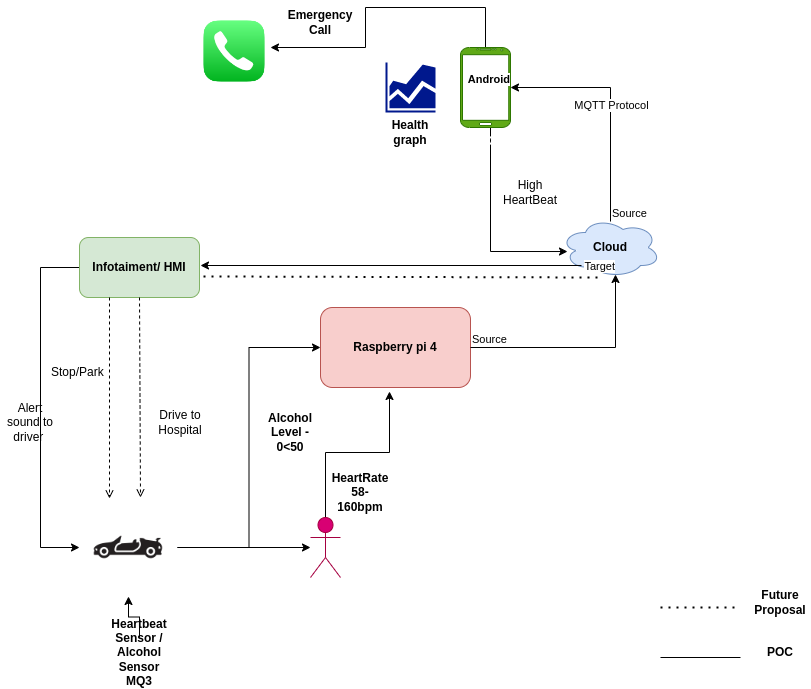

The diagram above was exported from draw.io. Its source (the exported page's mxGraphModel, read from the mxfile embedded in the PNG):
<mxGraphModel dx="1422" dy="771" grid="1" gridSize="10" guides="1" tooltips="1" connect="1" arrows="1" fold="1" page="1" pageScale="1" pageWidth="850" pageHeight="1100" math="0" shadow="0">
  <root>
    <mxCell id="0" />
    <mxCell id="1" parent="0" />
    <mxCell id="84Bt1QjEq-Lrc7F4Hmev-8" value="&lt;b&gt;Raspberry pi 4&lt;/b&gt;" style="rounded=1;whiteSpace=wrap;html=1;fillColor=#f8cecc;strokeColor=#b85450;" parent="1" vertex="1">
      <mxGeometry x="330" y="340" width="150" height="80" as="geometry" />
    </mxCell>
    <mxCell id="84Bt1QjEq-Lrc7F4Hmev-10" value="&lt;b&gt;Cloud&lt;/b&gt;" style="ellipse;shape=cloud;whiteSpace=wrap;html=1;align=center;fillColor=#dae8fc;strokeColor=#6c8ebf;" parent="1" vertex="1">
      <mxGeometry x="570" y="250" width="100" height="60" as="geometry" />
    </mxCell>
    <mxCell id="84Bt1QjEq-Lrc7F4Hmev-44" style="edgeStyle=orthogonalEdgeStyle;rounded=0;orthogonalLoop=1;jettySize=auto;html=1;entryX=0.07;entryY=0.567;entryDx=0;entryDy=0;entryPerimeter=0;" parent="1" source="84Bt1QjEq-Lrc7F4Hmev-13" target="84Bt1QjEq-Lrc7F4Hmev-10" edge="1">
      <mxGeometry relative="1" as="geometry">
        <Array as="points">
          <mxPoint x="500" y="284" />
        </Array>
      </mxGeometry>
    </mxCell>
    <mxCell id="84Bt1QjEq-Lrc7F4Hmev-51" style="edgeStyle=orthogonalEdgeStyle;rounded=0;orthogonalLoop=1;jettySize=auto;html=1;" parent="1" source="84Bt1QjEq-Lrc7F4Hmev-13" edge="1">
      <mxGeometry relative="1" as="geometry">
        <mxPoint x="280" y="80" as="targetPoint" />
        <Array as="points">
          <mxPoint x="495" y="40" />
          <mxPoint x="375" y="40" />
          <mxPoint x="375" y="80" />
        </Array>
      </mxGeometry>
    </mxCell>
    <mxCell id="84Bt1QjEq-Lrc7F4Hmev-13" value="&lt;b&gt;Health Graph&lt;/b&gt;" style="verticalLabelPosition=bottom;verticalAlign=top;html=1;shadow=0;dashed=0;strokeWidth=1;shape=mxgraph.android.phone2;strokeColor=#2D7600;fillColor=#60a917;fontColor=#ffffff;" parent="1" vertex="1">
      <mxGeometry x="470" y="80" width="50" height="80" as="geometry" />
    </mxCell>
    <mxCell id="84Bt1QjEq-Lrc7F4Hmev-21" value="" style="endArrow=classic;html=1;rounded=0;exitX=0.5;exitY=0.067;exitDx=0;exitDy=0;exitPerimeter=0;" parent="1" source="84Bt1QjEq-Lrc7F4Hmev-10" edge="1">
      <mxGeometry relative="1" as="geometry">
        <mxPoint x="340" y="310" as="sourcePoint" />
        <mxPoint x="520" y="120" as="targetPoint" />
        <Array as="points">
          <mxPoint x="620" y="120" />
        </Array>
      </mxGeometry>
    </mxCell>
    <mxCell id="84Bt1QjEq-Lrc7F4Hmev-22" value="MQTT Protocol" style="edgeLabel;resizable=0;html=1;align=center;verticalAlign=middle;" parent="84Bt1QjEq-Lrc7F4Hmev-21" connectable="0" vertex="1">
      <mxGeometry relative="1" as="geometry" />
    </mxCell>
    <mxCell id="84Bt1QjEq-Lrc7F4Hmev-23" value="Source" style="edgeLabel;resizable=0;html=1;align=left;verticalAlign=bottom;" parent="84Bt1QjEq-Lrc7F4Hmev-21" connectable="0" vertex="1">
      <mxGeometry x="-1" relative="1" as="geometry" />
    </mxCell>
    <mxCell id="84Bt1QjEq-Lrc7F4Hmev-24" value="&lt;b&gt;Android&lt;/b&gt;" style="edgeLabel;resizable=0;html=1;align=right;verticalAlign=bottom;" parent="84Bt1QjEq-Lrc7F4Hmev-21" connectable="0" vertex="1">
      <mxGeometry x="1" relative="1" as="geometry" />
    </mxCell>
    <mxCell id="84Bt1QjEq-Lrc7F4Hmev-30" style="edgeStyle=orthogonalEdgeStyle;rounded=0;orthogonalLoop=1;jettySize=auto;html=1;" parent="1" source="84Bt1QjEq-Lrc7F4Hmev-26" target="84Bt1QjEq-Lrc7F4Hmev-29" edge="1">
      <mxGeometry relative="1" as="geometry" />
    </mxCell>
    <mxCell id="84Bt1QjEq-Lrc7F4Hmev-54" style="edgeStyle=orthogonalEdgeStyle;rounded=0;orthogonalLoop=1;jettySize=auto;html=1;entryX=0;entryY=0.5;entryDx=0;entryDy=0;" parent="1" source="84Bt1QjEq-Lrc7F4Hmev-26" target="84Bt1QjEq-Lrc7F4Hmev-8" edge="1">
      <mxGeometry relative="1" as="geometry" />
    </mxCell>
    <mxCell id="84Bt1QjEq-Lrc7F4Hmev-26" value="" style="shape=image;html=1;verticalAlign=top;verticalLabelPosition=bottom;labelBackgroundColor=#ffffff;imageAspect=0;aspect=fixed;image=https://cdn4.iconfinder.com/data/icons/transportation-190/1000/car_sports_car_sports_sports_vehicle_sport_sports_utility_vehicle_automotive-128.png" parent="1" vertex="1">
      <mxGeometry x="89" y="531" width="98" height="98" as="geometry" />
    </mxCell>
    <mxCell id="84Bt1QjEq-Lrc7F4Hmev-31" style="edgeStyle=orthogonalEdgeStyle;rounded=0;orthogonalLoop=1;jettySize=auto;html=1;entryX=0.46;entryY=1.05;entryDx=0;entryDy=0;entryPerimeter=0;" parent="1" source="84Bt1QjEq-Lrc7F4Hmev-29" target="84Bt1QjEq-Lrc7F4Hmev-8" edge="1">
      <mxGeometry relative="1" as="geometry" />
    </mxCell>
    <mxCell id="84Bt1QjEq-Lrc7F4Hmev-29" value="Actor" style="shape=umlActor;verticalLabelPosition=bottom;verticalAlign=top;html=1;outlineConnect=0;fillColor=#d80073;fontColor=#ffffff;strokeColor=#A50040;" parent="1" vertex="1">
      <mxGeometry x="320" y="550" width="30" height="60" as="geometry" />
    </mxCell>
    <mxCell id="84Bt1QjEq-Lrc7F4Hmev-35" value="" style="edgeStyle=orthogonalEdgeStyle;rounded=0;orthogonalLoop=1;jettySize=auto;html=1;" parent="1" source="84Bt1QjEq-Lrc7F4Hmev-34" target="84Bt1QjEq-Lrc7F4Hmev-26" edge="1">
      <mxGeometry relative="1" as="geometry" />
    </mxCell>
    <mxCell id="84Bt1QjEq-Lrc7F4Hmev-34" value="&lt;span style=&quot;text-align: left;&quot;&gt;&lt;b&gt;Heartbeat Sensor / Alcohol Sensor MQ3&lt;/b&gt;&lt;/span&gt;" style="text;html=1;strokeColor=none;fillColor=none;align=center;verticalAlign=middle;whiteSpace=wrap;rounded=0;" parent="1" vertex="1">
      <mxGeometry x="119" y="670" width="60" height="30" as="geometry" />
    </mxCell>
    <mxCell id="84Bt1QjEq-Lrc7F4Hmev-36" value="&lt;b&gt;HeartRate&lt;br&gt;58-160bpm&lt;br&gt;&lt;/b&gt;" style="text;html=1;strokeColor=none;fillColor=none;align=center;verticalAlign=middle;whiteSpace=wrap;rounded=0;" parent="1" vertex="1">
      <mxGeometry x="340" y="510" width="60" height="30" as="geometry" />
    </mxCell>
    <mxCell id="84Bt1QjEq-Lrc7F4Hmev-42" value="" style="sketch=0;aspect=fixed;pointerEvents=1;shadow=0;dashed=0;html=1;strokeColor=none;labelPosition=center;verticalLabelPosition=bottom;verticalAlign=top;align=center;fillColor=#00188D;shape=mxgraph.mscae.general.graph" parent="1" vertex="1">
      <mxGeometry x="395" y="95" width="50" height="50" as="geometry" />
    </mxCell>
    <mxCell id="84Bt1QjEq-Lrc7F4Hmev-43" value="&lt;b&gt;Health graph&lt;/b&gt;" style="text;html=1;strokeColor=none;fillColor=none;align=center;verticalAlign=middle;whiteSpace=wrap;rounded=0;" parent="1" vertex="1">
      <mxGeometry x="390" y="150" width="60" height="30" as="geometry" />
    </mxCell>
    <mxCell id="84Bt1QjEq-Lrc7F4Hmev-45" value="High HeartBeat" style="text;html=1;strokeColor=none;fillColor=none;align=center;verticalAlign=middle;whiteSpace=wrap;rounded=0;" parent="1" vertex="1">
      <mxGeometry x="510" y="210" width="60" height="30" as="geometry" />
    </mxCell>
    <mxCell id="84Bt1QjEq-Lrc7F4Hmev-56" style="edgeStyle=orthogonalEdgeStyle;rounded=0;orthogonalLoop=1;jettySize=auto;html=1;entryX=0;entryY=0.5;entryDx=0;entryDy=0;" parent="1" source="84Bt1QjEq-Lrc7F4Hmev-46" target="84Bt1QjEq-Lrc7F4Hmev-26" edge="1">
      <mxGeometry relative="1" as="geometry">
        <Array as="points">
          <mxPoint x="50" y="300" />
          <mxPoint x="50" y="580" />
        </Array>
      </mxGeometry>
    </mxCell>
    <mxCell id="84Bt1QjEq-Lrc7F4Hmev-46" value="&lt;b&gt;Infotaiment/ HMI&lt;/b&gt;" style="rounded=1;whiteSpace=wrap;html=1;fillColor=#d5e8d4;strokeColor=#82b366;" parent="1" vertex="1">
      <mxGeometry x="89" y="270" width="120" height="60" as="geometry" />
    </mxCell>
    <mxCell id="84Bt1QjEq-Lrc7F4Hmev-47" value="" style="endArrow=classic;html=1;rounded=0;exitX=0.21;exitY=0.8;exitDx=0;exitDy=0;exitPerimeter=0;" parent="1" source="84Bt1QjEq-Lrc7F4Hmev-10" edge="1">
      <mxGeometry width="50" height="50" relative="1" as="geometry">
        <mxPoint x="400" y="290" as="sourcePoint" />
        <mxPoint x="210" y="298" as="targetPoint" />
      </mxGeometry>
    </mxCell>
    <mxCell id="84Bt1QjEq-Lrc7F4Hmev-52" value="" style="shape=image;html=1;verticalAlign=top;verticalLabelPosition=bottom;labelBackgroundColor=#ffffff;imageAspect=0;aspect=fixed;image=https://cdn0.iconfinder.com/data/icons/apple-apps/100/Apple_Phone-128.png" parent="1" vertex="1">
      <mxGeometry x="210" y="50" width="68" height="68" as="geometry" />
    </mxCell>
    <mxCell id="84Bt1QjEq-Lrc7F4Hmev-53" value="&lt;b&gt;Emergency Call&lt;/b&gt;" style="text;html=1;strokeColor=none;fillColor=none;align=center;verticalAlign=middle;whiteSpace=wrap;rounded=0;" parent="1" vertex="1">
      <mxGeometry x="300" y="40" width="60" height="30" as="geometry" />
    </mxCell>
    <mxCell id="84Bt1QjEq-Lrc7F4Hmev-55" value="&lt;b&gt;Alcohol Level - 0&amp;lt;50&lt;/b&gt;" style="text;html=1;strokeColor=none;fillColor=none;align=center;verticalAlign=middle;whiteSpace=wrap;rounded=0;" parent="1" vertex="1">
      <mxGeometry x="270" y="450" width="60" height="30" as="geometry" />
    </mxCell>
    <mxCell id="84Bt1QjEq-Lrc7F4Hmev-57" value="Alert sound to driver&amp;nbsp;" style="text;html=1;strokeColor=none;fillColor=none;align=center;verticalAlign=middle;whiteSpace=wrap;rounded=0;" parent="1" vertex="1">
      <mxGeometry x="10" y="440" width="60" height="30" as="geometry" />
    </mxCell>
    <mxCell id="84Bt1QjEq-Lrc7F4Hmev-58" value="" style="endArrow=none;dashed=1;html=1;dashPattern=1 3;strokeWidth=2;rounded=0;entryX=0.4;entryY=1;entryDx=0;entryDy=0;entryPerimeter=0;exitX=1.033;exitY=0.65;exitDx=0;exitDy=0;exitPerimeter=0;" parent="1" source="84Bt1QjEq-Lrc7F4Hmev-46" target="84Bt1QjEq-Lrc7F4Hmev-10" edge="1">
      <mxGeometry width="50" height="50" relative="1" as="geometry">
        <mxPoint x="400" y="410" as="sourcePoint" />
        <mxPoint x="450" y="360" as="targetPoint" />
      </mxGeometry>
    </mxCell>
    <mxCell id="84Bt1QjEq-Lrc7F4Hmev-65" value="" style="endArrow=classic;html=1;rounded=0;entryX=0.55;entryY=0.95;entryDx=0;entryDy=0;entryPerimeter=0;exitX=1;exitY=0.5;exitDx=0;exitDy=0;" parent="1" source="84Bt1QjEq-Lrc7F4Hmev-8" target="84Bt1QjEq-Lrc7F4Hmev-10" edge="1">
      <mxGeometry relative="1" as="geometry">
        <mxPoint x="340" y="380" as="sourcePoint" />
        <mxPoint x="500" y="380" as="targetPoint" />
        <Array as="points">
          <mxPoint x="625" y="380" />
        </Array>
      </mxGeometry>
    </mxCell>
    <mxCell id="84Bt1QjEq-Lrc7F4Hmev-67" value="Source" style="edgeLabel;resizable=0;html=1;align=left;verticalAlign=bottom;" parent="84Bt1QjEq-Lrc7F4Hmev-65" connectable="0" vertex="1">
      <mxGeometry x="-1" relative="1" as="geometry" />
    </mxCell>
    <mxCell id="84Bt1QjEq-Lrc7F4Hmev-68" value="Target" style="edgeLabel;resizable=0;html=1;align=right;verticalAlign=bottom;" parent="84Bt1QjEq-Lrc7F4Hmev-65" connectable="0" vertex="1">
      <mxGeometry x="1" relative="1" as="geometry" />
    </mxCell>
    <mxCell id="84Bt1QjEq-Lrc7F4Hmev-71" value="Drive to Hospital" style="text;html=1;strokeColor=none;fillColor=none;align=center;verticalAlign=middle;whiteSpace=wrap;rounded=0;" parent="1" vertex="1">
      <mxGeometry x="160" y="440" width="60" height="30" as="geometry" />
    </mxCell>
    <mxCell id="84Bt1QjEq-Lrc7F4Hmev-74" value="" style="html=1;verticalAlign=bottom;labelBackgroundColor=none;endArrow=open;endFill=0;dashed=1;rounded=0;exitX=0.5;exitY=1;exitDx=0;exitDy=0;" parent="1" source="84Bt1QjEq-Lrc7F4Hmev-46" edge="1">
      <mxGeometry x="-0.1045" y="11" width="160" relative="1" as="geometry">
        <mxPoint x="340" y="370" as="sourcePoint" />
        <mxPoint x="150" y="530" as="targetPoint" />
        <mxPoint as="offset" />
      </mxGeometry>
    </mxCell>
    <mxCell id="84Bt1QjEq-Lrc7F4Hmev-75" value="" style="html=1;verticalAlign=bottom;labelBackgroundColor=none;endArrow=open;endFill=0;dashed=1;rounded=0;exitX=0.5;exitY=1;exitDx=0;exitDy=0;" parent="1" edge="1">
      <mxGeometry width="160" relative="1" as="geometry">
        <mxPoint x="119" y="330" as="sourcePoint" />
        <mxPoint x="119" y="531" as="targetPoint" />
      </mxGeometry>
    </mxCell>
    <mxCell id="84Bt1QjEq-Lrc7F4Hmev-76" value="Stop/Park&amp;nbsp;" style="text;html=1;strokeColor=none;fillColor=none;align=center;verticalAlign=middle;whiteSpace=wrap;rounded=0;" parent="1" vertex="1">
      <mxGeometry x="59" y="390" width="60" height="30" as="geometry" />
    </mxCell>
    <mxCell id="84Bt1QjEq-Lrc7F4Hmev-78" value="" style="endArrow=none;dashed=1;html=1;dashPattern=1 3;strokeWidth=2;rounded=0;" parent="1" edge="1">
      <mxGeometry width="50" height="50" relative="1" as="geometry">
        <mxPoint x="670" y="640" as="sourcePoint" />
        <mxPoint x="750" y="640" as="targetPoint" />
      </mxGeometry>
    </mxCell>
    <mxCell id="84Bt1QjEq-Lrc7F4Hmev-79" value="&lt;b&gt;Future Proposal&lt;/b&gt;" style="text;html=1;strokeColor=none;fillColor=none;align=center;verticalAlign=middle;whiteSpace=wrap;rounded=0;" parent="1" vertex="1">
      <mxGeometry x="760" y="620" width="60" height="30" as="geometry" />
    </mxCell>
    <mxCell id="84Bt1QjEq-Lrc7F4Hmev-80" value="" style="endArrow=none;html=1;rounded=0;" parent="1" edge="1">
      <mxGeometry width="50" height="50" relative="1" as="geometry">
        <mxPoint x="670" y="690" as="sourcePoint" />
        <mxPoint x="750" y="690" as="targetPoint" />
      </mxGeometry>
    </mxCell>
    <mxCell id="84Bt1QjEq-Lrc7F4Hmev-81" value="&lt;b&gt;POC&lt;/b&gt;" style="text;html=1;strokeColor=none;fillColor=none;align=center;verticalAlign=middle;whiteSpace=wrap;rounded=0;" parent="1" vertex="1">
      <mxGeometry x="760" y="670" width="60" height="30" as="geometry" />
    </mxCell>
  </root>
</mxGraphModel>